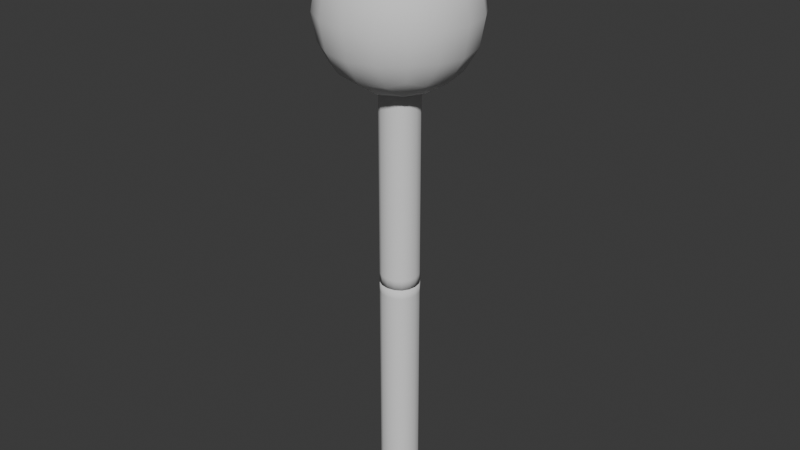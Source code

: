 # Source: FishBowlTower.blend  (saved by Blender 5.0.118; exported with 4.5.12 LTS)
import bpy
from mathutils import Matrix  # noqa: F401  (used for matrix-valued properties, if any)

bpy.ops.wm.read_factory_settings(use_empty=True)
scene = bpy.context.scene
scene.name = 'Scene'

# ---- collections
col_collection = bpy.data.collections.new('Collection'); scene.collection.children.link(col_collection)

# ---- world
world_world = bpy.data.worlds.new('World'); scene.world = world_world
world_world.use_nodes = True; world_world.node_tree.nodes.clear()
_N = world_world.node_tree.nodes; _L = world_world.node_tree.links
n0 = _N.new('ShaderNodeOutputWorld'); n0.name = 'World Output'; n0.location = (200, 100)
n1 = _N.new('ShaderNodeBackground'); n1.name = 'Background'; n1.location = (-200, 100)
n1.inputs[0].default_value = (0.05088, 0.05088, 0.05088, 1.0)
_L.new(n1.outputs[0], n0.inputs[0])
n0.is_active_output = True
world_world.color = (0.05088, 0.05088, 0.05088)
world_world.sun_shadow_jitter_overblur = 0.0

# ---- meshes
me_cube_001 = bpy.data.meshes.new('Cube.001')
me_cube_001.from_pydata([(-0.2281, -0.2281, 2.377), (-0.2281, 0.2281, 2.377), (0.2281, -0.2281, 2.377), (0.2281, 0.2281, 2.377), (-0.2281, -0.2281, 0.2161), (-0.2281, -0.2281, 0.6483), (-0.2281, -0.2281, 1.081), (-0.2281, -0.2281, 1.513), (-0.2281, -0.2281, 1.945), (-0.2281, 0.2281, 1.945), (-0.2281, 0.2281, 1.513), (-0.2281, 0.2281, 1.081), (-0.2281, 0.2281, 0.6483), (0.2281, 0.2281, 1.945), (0.2281, 0.2281, 1.513), (0.2281, 0.2281, 1.081), (0.2281, 0.2281, 0.6483), (0.2281, -0.2281, 1.945), (0.2281, -0.2281, 1.513), (0.2281, -0.2281, 1.081), (0.2281, -0.2281, 0.6483), (0.2281, -0.2281, 0.2161), (0.2281, 0.2281, 0.2161), (-0.2281, 0.2281, 0.2161)], [], [(8, 0, 1, 9), (9, 1, 3, 13), (13, 3, 2, 17), (17, 2, 0, 8), (3, 1, 0, 2), (21, 20, 5, 4), (20, 19, 6, 5), (19, 18, 7, 6), (18, 17, 8, 7), (22, 16, 20, 21), (16, 15, 19, 20), (15, 14, 18, 19), (14, 13, 17, 18), (23, 12, 16, 22), (12, 11, 15, 16), (11, 10, 14, 15), (10, 9, 13, 14), (4, 5, 12, 23), (5, 6, 11, 12), (6, 7, 10, 11), (7, 8, 9, 10), (21, 4, 23, 22)])
me_cube_001.polygons.foreach_set('use_smooth', [True] * 22)
_k = {(0, 1): 1.0, (1, 3): 1.0, (2, 3): 1.0, (0, 2): 1.0, (4, 21): 1.0, (21, 22): 1.0, (4, 23): 1.0, (22, 23): 1.0}
me_cube_001.attributes.new('crease_edge', 'FLOAT', 'EDGE').data.foreach_set('value', [_k.get((min(e.vertices), max(e.vertices)), 0.0) for e in me_cube_001.edges])
_uv = me_cube_001.uv_layers.new(name='UVMap')
_uv.uv.foreach_set('vector', [0.1419, 0.001001, 0.001001, 0.001001, 0.001001, 0.1419, 0.1419, 0.1419, 0.1419, 0.1439, 0.001001, 0.1439, 0.001001, 0.2847, 0.1419, 0.2847, 0.2847, 0.001001, 0.1439, 0.001001, 0.1439, 0.1419, 0.2847, 0.1419, 0.2847, 0.1439, 0.1439, 0.1439, 0.1439, 0.2847, 0.2847, 0.2847, 0.4276, 0.001001, 0.2867, 0.001001, 0.2867, 0.1419, 0.4276, 0.1419, 0.5704, 0.1439, 0.4296, 0.1439, 0.4296, 0.2847, 0.5704, 0.2847, 0.4276, 0.4296, 0.2867, 0.4296, 0.2867, 0.5704, 0.4276, 0.5704, 0.5704, 0.2867, 0.4296, 0.2867, 0.4296, 0.4276, 0.5704, 0.4276, 0.5704, 0.4296, 0.4296, 0.4296, 0.4296, 0.5704, 0.5704, 0.5704, 0.7133, 0.4296, 0.5724, 0.4296, 0.5724, 0.5704, 0.7133, 0.5704, 0.5704, 0.5724, 0.4296, 0.5724, 0.4296, 0.7133, 0.5704, 0.7133, 0.7133, 0.5724, 0.5724, 0.5724, 0.5724, 0.7133, 0.7133, 0.7133, 0.8561, 0.001001, 0.7153, 0.001001, 0.7153, 0.1419, 0.8561, 0.1419, 0.8561, 0.4296, 0.7153, 0.4296, 0.7153, 0.5704, 0.8561, 0.5704, 0.7133, 0.7153, 0.5724, 0.7153, 0.5724, 0.8561, 0.7133, 0.8561, 0.8561, 0.5724, 0.7153, 0.5724, 0.7153, 0.7133, 0.8561, 0.7133, 0.8561, 0.7153, 0.7153, 0.7153, 0.7153, 0.8561, 0.8561, 0.8561, 0.999, 0.4296, 0.8581, 0.4296, 0.8581, 0.5704, 0.999, 0.5704, 0.5704, 0.8581, 0.4296, 0.8581, 0.4296, 0.999, 0.5704, 0.999, 0.999, 0.5724, 0.8581, 0.5724, 0.8581, 0.7133, 0.999, 0.7133, 0.7133, 0.8581, 0.5724, 0.8581, 0.5724, 0.999, 0.7133, 0.999, 0.7133, 0.5704, 0.999, 0.4296, 0.8561, 0.4296, 0.7133, 0.4296])
me_cube_001.update()
me_cube_002 = bpy.data.meshes.new('Cube.002')
me_cube_002.from_pydata([(-0.3218, -0.3218, -0.2432), (-0.3218, -0.3218, 0.4003), (-0.3218, 0.3218, -0.2432), (-0.3218, 0.3218, 0.4003), (0.3218, -0.3218, -0.2432), (0.3218, -0.3218, 0.4003), (0.3218, 0.3218, -0.2432), (0.3218, 0.3218, 0.4003)], [], [(0, 1, 3, 2), (2, 3, 7, 6), (6, 7, 5, 4), (4, 5, 1, 0), (2, 6, 4, 0), (7, 3, 1, 5)])
me_cube_002.polygons.foreach_set('use_smooth', [True] * 6)
_uv = me_cube_002.uv_layers.new(name='UVMap')
_uv.uv.foreach_set('vector', [0.999, 0.001001, 0.6677, 0.001001, 0.6677, 0.3323, 0.999, 0.3323, 0.3323, 0.001001, 0.001001, 0.001001, 0.001001, 0.3323, 0.3323, 0.3323, 0.3323, 0.3343, 0.001001, 0.3343, 0.001001, 0.6657, 0.3323, 0.6657, 0.6657, 0.001001, 0.3343, 0.001001, 0.3343, 0.3323, 0.6657, 0.3323, 0.6657, 0.3343, 0.3343, 0.3343, 0.3343, 0.6657, 0.6657, 0.6657, 0.3323, 0.6677, 0.001001, 0.6677, 0.001001, 0.999, 0.3323, 0.999])
me_cube_002.update()
me_cube_003 = bpy.data.meshes.new('Cube.003')
me_cube_003.from_pydata([(-0.2281, -0.2281, -2.377), (-0.2281, 0.2281, -2.377), (0.2281, -0.2281, -2.377), (0.2281, 0.2281, -2.377), (-0.2281, -0.2281, -1.945), (-0.2281, -0.2281, -1.513), (-0.2281, -0.2281, -1.081), (-0.2281, -0.2281, -0.6483), (-0.2281, -0.2281, -0.2161), (-0.2281, 0.2281, 0.2161), (-0.2281, 0.2281, -0.2161), (-0.2281, 0.2281, -0.6483), (-0.2281, 0.2281, -1.081), (-0.2281, 0.2281, -1.513), (-0.2281, 0.2281, -1.945), (0.2281, 0.2281, 0.2161), (0.2281, 0.2281, -0.2161), (0.2281, 0.2281, -0.6483), (0.2281, 0.2281, -1.081), (0.2281, 0.2281, -1.513), (0.2281, 0.2281, -1.945), (0.2281, -0.2281, 0.2161), (0.2281, -0.2281, -0.2161), (0.2281, -0.2281, -0.6483), (0.2281, -0.2281, -1.081), (0.2281, -0.2281, -1.513), (0.2281, -0.2281, -1.945), (-0.2281, -0.2281, 0.2161)], [], [(1, 3, 2, 0), (2, 26, 4, 0), (26, 25, 5, 4), (25, 24, 6, 5), (24, 23, 7, 6), (23, 22, 8, 7), (22, 21, 27, 8), (3, 20, 26, 2), (20, 19, 25, 26), (19, 18, 24, 25), (18, 17, 23, 24), (17, 16, 22, 23), (16, 15, 21, 22), (1, 14, 20, 3), (14, 13, 19, 20), (13, 12, 18, 19), (12, 11, 17, 18), (11, 10, 16, 17), (10, 9, 15, 16), (0, 4, 14, 1), (4, 5, 13, 14), (5, 6, 12, 13), (6, 7, 11, 12), (7, 8, 10, 11), (8, 27, 9, 10), (21, 15, 9, 27)])
me_cube_003.polygons.foreach_set('use_smooth', [True] * 26)
_k = {(0, 1): 1.0, (1, 3): 1.0, (2, 3): 1.0, (0, 2): 1.0, (21, 27): 1.0, (15, 21): 1.0, (9, 15): 1.0, (9, 27): 1.0}
me_cube_003.attributes.new('crease_edge', 'FLOAT', 'EDGE').data.foreach_set('value', [_k.get((min(e.vertices), max(e.vertices)), 0.0) for e in me_cube_003.edges])
_uv = me_cube_003.uv_layers.new(name='UVMap')
_uv.uv.foreach_set('vector', [0.1419, 0.2867, 0.001001, 0.2867, 0.001001, 0.4276, 0.1419, 0.4276, 0.4276, 0.1439, 0.2867, 0.1439, 0.2867, 0.2847, 0.4276, 0.2847, 0.2847, 0.2867, 0.1439, 0.2867, 0.1439, 0.4276, 0.2847, 0.4276, 0.4276, 0.2867, 0.2867, 0.2867, 0.2867, 0.4276, 0.4276, 0.4276, 0.1419, 0.4296, 0.001001, 0.4296, 0.001001, 0.5704, 0.1419, 0.5704, 0.5704, 0.001001, 0.4296, 0.001001, 0.4296, 0.1419, 0.5704, 0.1419, 0.2847, 0.4296, 0.1439, 0.4296, 0.1439, 0.5704, 0.2847, 0.5704, 0.1419, 0.5724, 0.001001, 0.5724, 0.001001, 0.7133, 0.1419, 0.7133, 0.7133, 0.001001, 0.5724, 0.001001, 0.5724, 0.1419, 0.7133, 0.1419, 0.7133, 0.1439, 0.5724, 0.1439, 0.5724, 0.2847, 0.7133, 0.2847, 0.2847, 0.5724, 0.1439, 0.5724, 0.1439, 0.7133, 0.2847, 0.7133, 0.4276, 0.5724, 0.2867, 0.5724, 0.2867, 0.7133, 0.4276, 0.7133, 0.7133, 0.2867, 0.5724, 0.2867, 0.5724, 0.4276, 0.7133, 0.4276, 0.1419, 0.7153, 0.001001, 0.7153, 0.001001, 0.8561, 0.1419, 0.8561, 0.8561, 0.1439, 0.7153, 0.1439, 0.7153, 0.2847, 0.8561, 0.2847, 0.2847, 0.7153, 0.1439, 0.7153, 0.1439, 0.8561, 0.2847, 0.8561, 0.4276, 0.7153, 0.2867, 0.7153, 0.2867, 0.8561, 0.4276, 0.8561, 0.8561, 0.2867, 0.7153, 0.2867, 0.7153, 0.4276, 0.8561, 0.4276, 0.5704, 0.7153, 0.4296, 0.7153, 0.4296, 0.8561, 0.5704, 0.8561, 0.999, 0.001001, 0.8581, 0.001001, 0.8581, 0.1419, 0.999, 0.1419, 0.1419, 0.8581, 0.001001, 0.8581, 0.001001, 0.999, 0.1419, 0.999, 0.999, 0.1439, 0.8581, 0.1439, 0.8581, 0.2847, 0.999, 0.2847, 0.2847, 0.8581, 0.1439, 0.8581, 0.1439, 0.999, 0.2847, 0.999, 0.4276, 0.8581, 0.2867, 0.8581, 0.2867, 0.999, 0.4276, 0.999, 0.999, 0.2867, 0.8581, 0.2867, 0.8581, 0.4276, 0.999, 0.4276, 0.5724, 0.4276, 0.5724, 0.2867, 0.4296, 0.7153, 0.8581, 0.2867])
me_cube_003.update()

# ---- objects
ob_tower = bpy.data.objects.new('Tower', me_cube_001)
ob_fishbowl = bpy.data.objects.new('FishBowl', me_cube_002)
ob_towerdestructable = bpy.data.objects.new('TowerDestructable', me_cube_003)

# ---- transforms, parenting, visibility, modifiers, constraints
ob_tower.location = (0.0, 0.0, 0.0)
_m = ob_tower.modifiers.new('Subdivision', 'SUBSURF')
_m.levels = 2
ob_fishbowl.location = (0.0, 0.0, 2.917)
ob_fishbowl.scale = (3.029, 3.029, 3.029)
_m = ob_fishbowl.modifiers.new('Subdivision', 'SUBSURF')
_m.levels = 2
ob_towerdestructable.location = (0.0, 0.0, 0.0)
_m = ob_towerdestructable.modifiers.new('Subdivision', 'SUBSURF')
_m.levels = 2

# ---- collection membership
col_collection.objects.link(ob_tower)
col_collection.objects.link(ob_fishbowl)
col_collection.objects.link(ob_towerdestructable)

# ---- scene / render settings (as saved in the file)
scene.frame_start = 1; scene.frame_end = 250; scene.frame_set(1)
scene.render.engine = 'BLENDER_EEVEE_NEXT'
scene.render.bake_bias = 0.0
scene.render.bake_samples = 0
scene.cycles.sampling_pattern = 'TABULATED_SOBOL'
scene.eevee.use_volume_custom_range = False
bpy.context.view_layer.update()

# ---- added for rendering (the .blend has no active camera and no usable light): camera, sun
cam_auto = bpy.data.cameras.new('AutoCamera')
cam_auto.lens = 50.0
cam_auto.sensor_width = 36.0
cam_auto.clip_end = 1000.0
ob_auto_camera = bpy.data.objects.new('AutoCamera', cam_auto)
scene.collection.objects.link(ob_auto_camera)
ob_auto_camera.location = (6.53864, -7.84637, 6.10731)
ob_auto_camera.rotation_euler = (1.09748, -7.21219e-08, 0.694738)
scene.camera = ob_auto_camera
light_auto_sun = bpy.data.lights.new('AutoSun', 'SUN')
light_auto_sun.energy = 3.0
light_auto_sun.angle = 0.0523599
ob_auto_sun = bpy.data.objects.new('AutoSun', light_auto_sun)
scene.collection.objects.link(ob_auto_sun)
ob_auto_sun.rotation_euler = (0.872665, 0.174533, 0.523599)
bpy.context.view_layer.update()
